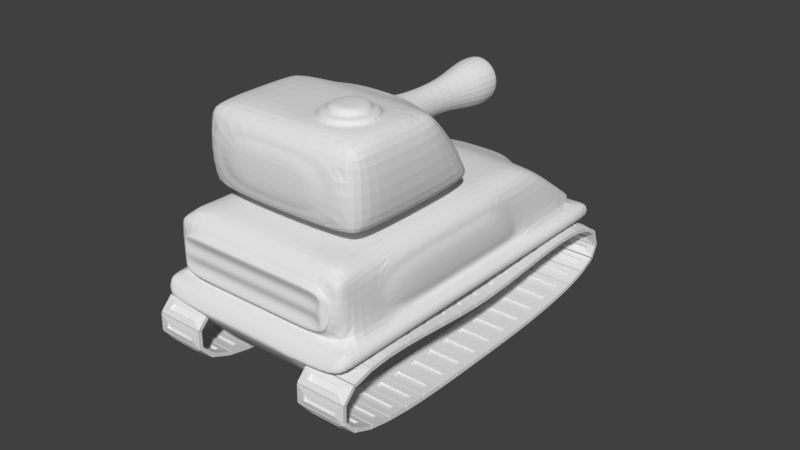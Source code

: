 # Source: TankT.blend  (saved by Blender 2.79.0; exported with 4.5.12 LTS)
import bpy
from mathutils import Matrix  # noqa: F401  (used for matrix-valued properties, if any)

bpy.ops.wm.read_factory_settings(use_empty=True)
scene = bpy.context.scene
scene.name = 'Scene'

# ---- collections
col_collection_1 = bpy.data.collections.new('Collection 1'); scene.collection.children.link(col_collection_1)

# ---- node groups
ng_auto_smooth = bpy.data.node_groups.new('Auto Smooth', 'GeometryNodeTree')
_s = ng_auto_smooth.interface.new_socket(name='Geometry', in_out='OUTPUT', socket_type='NodeSocketGeometry')
_s = ng_auto_smooth.interface.new_socket(name='Geometry', in_out='INPUT', socket_type='NodeSocketGeometry')
_s = ng_auto_smooth.interface.new_socket(name='Angle', in_out='INPUT', socket_type='NodeSocketFloat')
_s.subtype = 'ANGLE'
_s.min_value = 0.0
_s.max_value = 3.142
ng_auto_smooth.is_modifier = True
_N = ng_auto_smooth.nodes; _L = ng_auto_smooth.links
n0 = _N.new('NodeGroupOutput'); n0.name = 'Group Output'; n0.location = (480, -100)
n1 = _N.new('NodeGroupInput'); n1.name = 'Group Input'; n1.location = (-420, -300)
n2 = _N.new('NodeGroupInput'); n2.name = 'Group Input.001'; n2.location = (-60, -100)
n3 = _N.new('GeometryNodeSetShadeSmooth'); n3.name = 'Set Shade Smooth'; n3.location = (120, -100)
n3.domain = 'EDGE'
n4 = _N.new('GeometryNodeSetShadeSmooth'); n4.name = 'Set Shade Smooth.001'; n4.location = (300, -100)
n5 = _N.new('GeometryNodeInputMeshEdgeAngle'); n5.name = 'Edge Angle'; n5.location = (-420, -220)
n6 = _N.new('GeometryNodeInputEdgeSmooth'); n6.name = 'Is Edge Smooth'; n6.location = (-60, -160)
n7 = _N.new('GeometryNodeInputShadeSmooth'); n7.name = 'Is Face Smooth'; n7.location = (-240, -340)
n8 = _N.new('FunctionNodeBooleanMath'); n8.name = 'Boolean Math'; n8.location = (-60, -220)
n9 = _N.new('FunctionNodeCompare'); n9.name = 'Compare'; n9.location = (-240, -180)
n9.operation = 'LESS_EQUAL'
_L.new(n5.outputs[0], n9.inputs[0])
_L.new(n4.outputs[0], n0.inputs[0])
_L.new(n1.outputs[1], n9.inputs[1])
_L.new(n9.outputs[0], n8.inputs[0])
_L.new(n7.outputs[0], n8.inputs[1])
_L.new(n2.outputs[0], n3.inputs[0])
_L.new(n6.outputs[0], n3.inputs[1])
_L.new(n3.outputs[0], n4.inputs[0])
_L.new(n8.outputs[0], n3.inputs[2])
n0.is_active_output = True

# ---- world
world_world = bpy.data.worlds.new('World'); scene.world = world_world
world_world.color = (0.05088, 0.05088, 0.05088)
world_world.use_sun_shadow = False
world_world.sun_shadow_jitter_overblur = 0.0
world_world.cycles.sampling_method = 'MANUAL'

# ---- meshes
me_cube = bpy.data.meshes.new('Cube')
me_cube.from_pydata([(0.7258, -3.072, -2.002), (0.7258, -3.072, -1.945), (0.7258, -2.958, -2.002), (0.7258, -2.958, -1.945), (1.192, -3.072, -2.002), (1.192, -3.072, -1.945), (1.192, -2.958, -2.002), (1.192, -2.958, -1.945), (0.6083, -2.858, -2.002), (0.6083, -3.172, -2.002), (0.6083, -3.172, -1.945), (0.6083, -2.858, -1.945), (1.309, -2.858, -2.002), (1.309, -2.858, -1.945), (1.309, -3.172, -2.002), (1.309, -3.172, -1.945), (0.7258, -3.072, -1.973), (0.7258, -2.958, -1.973), (1.192, -2.958, -1.973), (1.192, -3.072, -1.973), (0.7258, -2.958, -1.976), (0.7258, -3.072, -1.976), (1.192, -2.958, -1.976), (1.192, -3.072, -1.976)], [], [(9, 10, 11, 8), (8, 11, 13, 12), (12, 13, 15, 14), (14, 15, 10, 9), (4, 0, 21, 23), (3, 1, 16, 17), (2, 0, 9, 8), (1, 3, 11, 10), (6, 2, 8, 12), (3, 7, 13, 11), (4, 6, 12, 14), (7, 5, 15, 13), (0, 4, 14, 9), (5, 1, 10, 15), (18, 17, 16, 19), (1, 5, 19, 16), (5, 7, 18, 19), (7, 3, 17, 18), (20, 22, 23, 21), (6, 4, 23, 22), (2, 6, 22, 20), (0, 2, 20, 21)])
me_cube.use_remesh_preserve_volume = False
me_cube.use_remesh_preserve_attributes = False
me_cube.use_mirror_vertex_groups = False
me_cube.update()
me_cube_000 = bpy.data.meshes.new('Cube.000')
me_cube_000.from_pydata([(1.348, 0.9011, -1.076), (1.348, 0.3662, -1.076), (1.348, -0.7894, -1.076), (1.348, -1.918, -1.076), (0.6557, -2.627, -1.055), (0.3534, -1.383, -0.2409), (0.6779, 0.365, -0.2409), (0.3534, -0.6458, -0.2409), (0.5194, -1.02, -0.2409), (0.6779, -2.066, -0.2409), (0.6779, -0.1221, -0.2409), (0.6779, -1.02, -0.2409), (0.5194, -1.02, -0.1497), (0.3534, -1.383, -0.1497), (0.3534, -0.6458, -0.1497), (1.348, -1.938, -0.5039), (1.15, -2.066, -0.2409), (1.15, -2.429, -0.2409), (1.15, 0.365, -0.2409), (1.348, 0.4343, -0.5039), (1.15, -0.1221, -0.2409), (1.348, -0.04129, -0.5039), (1.15, -1.02, -0.2409), (1.348, -0.9728, -0.5039), (0.6779, -2.627, -0.4493), (0.6779, -2.429, -0.2409), (0.6779, 1.04, -0.2409), (1.25, -1.107, 0.04779), (1.048, -1.03, -0.1497), (1.25, -2.039, 0.04779), (0.8804, -2.237, 0.1284), (1.048, -2.044, -0.1497), (1.25, -1.417, 0.8896), (1.25, -2.039, 0.8896), (0.8804, -2.237, 0.8091), (0.3079, 0.005376, 0.3364), (1.25, -0.1288, 0.04779), (1.048, 0.05483, -0.1497), (1.25, -0.7403, 0.8896), (0.3079, -0.2711, 0.6913), (1.348, -2.52, -1.176), (1.195, -2.627, -1.055), (1.348, 2.173, -1.176), (1.241, 2.311, -1.101), (1.195, -2.627, -0.4493), (1.348, -2.52, -0.4032), (1.282, -2.562, -0.3495), (1.15, 0.8646, -0.2409), (1.037, 1.04, -0.2409), (1.348, 1.213, -0.4032), (0.6557, 2.311, -1.101), (1.023, 0.1589, 0.04779), (1.023, -0.5714, 0.9846), (0.2422, 1.412, 0.3654), (0.2422, 1.412, 0.6622), (0.5234, 1.648, -0.4687), (1.233, 2.19, -0.9581), (1.232, 1.392, -0.3999), (0.4963, 1.924, -0.5551), (0.3281, 1.412, 0.3158), (0.3281, 1.412, 0.7119), (0.11, 0.4919, 0.4538), (0.11, 0.4919, 0.5739), (0.1966, 0.1867, 0.6399), (0.1966, 0.1867, 0.3877), (0.1966, 0.9168, 0.6399), (0.1966, 0.9168, 0.3877), (0.3281, 1.749, 0.3158), (0.3281, 1.749, 0.7119), (0.2422, 1.749, 0.3654), (0.2422, 1.749, 0.6622), (0.7441, -1.876, 1.08), (0.7484, -1.115, 1.08), (0.9661, -1.497, 1.08), (0.6557, 2.173, -1.176), (0.6557, -2.52, -1.176), (0.6557, 2.535, -1.436), (1.375, 2.535, -1.436), (1.542, 2.391, -1.364), (1.542, -2.016, -1.364), (1.542, -2.701, -1.364), (1.375, -2.83, -1.429), (1.542, 1.114, -1.364), (1.542, 0.4143, -1.364), (1.542, -0.7892, -1.364), (0.6557, -2.83, -1.429), (0.6557, 2.535, -1.381), (1.375, 2.535, -1.381), (0.6557, 2.39, -1.176), (1.542, 2.39, -1.176), (1.542, -2.016, -1.176), (1.542, -2.701, -1.176), (1.375, -2.831, -1.373), (1.542, 1.113, -1.176), (1.542, 0.3662, -1.176), (1.542, -0.7894, -1.176), (0.6557, -2.831, -1.373), (0.6557, -2.701, -1.176), (1.348, 2.39, -1.176), (1.348, -2.701, -1.176), (0.6557, 2.191, -2.028), (0.6557, 1.66, -2.028), (0.6557, -2.347, -2.022), (0.6557, -1.984, -2.029), (0.6557, 1.034, -2.028), (0.6557, 0.5384, -2.037), (0.6557, -0.6134, -2.037), (0.6557, -1.553, -2.037), (0.8165, 2.191, -2.028), (0.8165, 1.66, -2.028), (0.8165, -2.347, -2.022), (0.8165, -1.984, -2.029), (0.8165, 1.034, -2.028), (0.8165, 0.5384, -2.037), (0.8165, -0.6134, -2.037), (0.8165, -1.553, -2.037), (0.8165, 2.535, -1.436), (0.8165, 2.227, -1.362), (0.8165, -2.83, -1.43), (0.8165, -2.428, -1.364), (0.8165, 1.394, -1.362), (0.8165, 0.5518, -1.37), (0.8165, -0.6734, -1.37), (0.8165, -1.777, -1.37), (1.354, -1.965, -1.358), (1.354, -2.622, -1.356), (1.354, 0.4906, -1.36), (1.354, -0.7775, -1.359), (1.354, 1.187, -1.361), (1.354, 2.35, -1.361), (0.8165, 1.415, -1.794), (0.8165, 1.501, -1.794), (0.8165, 1.501, -1.708), (0.8165, 1.415, -1.708), (0.8165, 0.7457, -1.869), (0.8165, 0.832, -1.869), (0.8165, 0.832, -1.782), (0.8165, 0.7457, -1.782), (0.8165, -0.1959, -1.916), (0.8165, -0.1143, -1.916), (0.8165, -0.1143, -1.835), (0.8165, -0.1959, -1.835), (0.8165, -1.145, -1.867), (0.8165, -1.064, -1.867), (0.8165, -1.064, -1.786), (0.8165, -1.145, -1.786), (0.8165, -1.762, -1.79), (0.8165, -1.762, -1.713), (0.8165, -1.839, -1.713), (0.8165, -1.839, -1.79), (0.8165, 1.458, -1.812), (0.8165, 1.397, -1.751), (0.8165, 1.519, -1.751), (0.8165, 1.458, -1.69), (0.8165, 0.7889, -1.886), (0.8165, 0.7279, -1.825), (0.8165, 0.8499, -1.825), (0.8165, 0.7889, -1.764), (0.8165, -0.1551, -1.933), (0.8165, -0.2128, -1.875), (0.8165, -0.09744, -1.875), (0.8165, -0.1551, -1.818), (0.8165, -1.104, -1.883), (0.8165, -1.161, -1.826), (0.8165, -1.047, -1.826), (0.8165, -1.104, -1.769), (0.8165, -1.746, -1.752), (0.8165, -1.8, -1.806), (0.8165, -1.8, -1.697), (0.8165, -1.855, -1.752), (1.033, 1.458, -1.812), (1.033, 1.415, -1.794), (1.033, 1.397, -1.751), (1.033, 1.415, -1.708), (1.033, 1.519, -1.751), (1.033, 1.501, -1.708), (1.033, 1.458, -1.69), (1.033, 0.7889, -1.886), (1.033, 0.7457, -1.869), (1.033, 0.7279, -1.825), (1.033, 0.7457, -1.782), (1.033, 0.8499, -1.825), (1.033, 0.832, -1.782), (1.033, 0.7889, -1.764), (0.986, -0.1551, -1.933), (0.986, -0.1959, -1.916), (0.986, -0.2128, -1.875), (0.986, -0.1959, -1.835), (0.986, -0.09744, -1.875), (0.986, -0.1143, -1.835), (0.986, -0.1551, -1.818), (0.9739, -1.104, -1.883), (0.9739, -1.145, -1.867), (0.9739, -1.161, -1.826), (0.9739, -1.145, -1.786), (0.9739, -1.047, -1.826), (0.9739, -1.064, -1.786), (0.9739, -1.104, -1.769), (0.9943, -1.746, -1.752), (0.9943, -1.762, -1.713), (0.9943, -1.8, -1.806), (0.9943, -1.762, -1.79), (0.9943, -1.8, -1.697), (0.9943, -1.855, -1.752), (0.9943, -1.839, -1.713), (1.033, 1.501, -1.794), (1.033, 0.832, -1.869), (0.986, -0.1143, -1.916), (0.9739, -1.064, -1.867), (0.9943, -1.839, -1.79), (0.9943, -1.8, -1.752), (0.9739, -1.104, -1.826), (0.986, -0.1551, -1.875), (1.033, 0.7889, -1.825), (1.033, 1.458, -1.751), (-1.348, 0.9011, -1.076), (-1.348, 0.3662, -1.076), (-1.348, -0.7894, -1.076), (-1.348, -1.918, -1.076), (-0.6557, -2.627, -1.055), (-0.3534, -1.383, -0.2409), (-0.6779, 0.365, -0.2409), (-0.3534, -0.6458, -0.2409), (-0.5194, -1.02, -0.2409), (-0.6779, -2.066, -0.2409), (-0.6779, -0.1221, -0.2409), (-0.6779, -1.02, -0.2409), (-0.5194, -1.02, -0.1497), (-0.3534, -1.383, -0.1497), (-0.3534, -0.6458, -0.1497), (-1.348, -1.938, -0.5039), (-1.15, -2.066, -0.2409), (-1.15, -2.429, -0.2409), (-1.15, 0.365, -0.2409), (-1.348, 0.4343, -0.5039), (-1.15, -0.1221, -0.2409), (-1.348, -0.04129, -0.5039), (-1.15, -1.02, -0.2409), (-1.348, -0.9728, -0.5039), (-0.6779, -2.627, -0.4493), (-0.6779, -2.429, -0.2409), (-0.6779, 1.04, -0.2409), (-1.25, -1.107, 0.04779), (-1.048, -1.03, -0.1497), (-1.25, -2.039, 0.04779), (-0.8804, -2.237, 0.1284), (-1.048, -2.044, -0.1497), (-1.25, -1.417, 0.8896), (-1.25, -2.039, 0.8896), (-0.8804, -2.237, 0.8091), (-0.3079, 0.005376, 0.3364), (-1.25, -0.1288, 0.04779), (-1.048, 0.05483, -0.1497), (-1.25, -0.7403, 0.8896), (-0.3079, -0.2711, 0.6913), (-1.348, -2.52, -1.176), (-1.195, -2.627, -1.055), (-1.348, 2.173, -1.176), (-1.241, 2.311, -1.101), (-1.195, -2.627, -0.4493), (-1.348, -2.52, -0.4032), (-1.282, -2.562, -0.3495), (-1.15, 0.8646, -0.2409), (-1.037, 1.04, -0.2409), (-1.348, 1.213, -0.4032), (-0.6557, 2.311, -1.101), (-1.023, 0.1589, 0.04779), (-1.023, -0.5714, 0.9846), (-0.2422, 1.412, 0.3654), (-0.2422, 1.412, 0.6622), (-0.5234, 1.648, -0.4687), (-1.233, 2.19, -0.9581), (-1.232, 1.392, -0.3999), (-0.4963, 1.924, -0.5551), (-0.3281, 1.412, 0.3158), (-0.3281, 1.412, 0.7119), (-0.11, 0.4919, 0.4538), (-0.11, 0.4919, 0.5739), (-0.1966, 0.1867, 0.6399), (-0.1966, 0.1867, 0.3877), (-0.1966, 0.9168, 0.6399), (-0.1966, 0.9168, 0.3877), (-0.3281, 1.749, 0.3158), (-0.3281, 1.749, 0.7119), (-0.2422, 1.749, 0.3654), (-0.2422, 1.749, 0.6622), (0.0, 2.311, -1.101), (0.0, -2.627, -1.055), (0.0, 0.7489, -0.2409), (0.0, -1.522, -0.2409), (0.0, -0.4798, -0.2409), (0.0, -2.066, -0.2409), (0.0, 0.2261, -0.2409), (0.0, -0.4798, -0.1497), (0.0, -1.522, -0.1497), (0.0, 1.648, -0.4687), (0.0, 1.04, -0.2409), (0.0, -2.429, -0.2409), (0.0, -2.627, -0.4493), (0.0, -2.237, 0.1284), (0.0, -2.044, -0.1497), (0.0, -2.237, 0.8091), (0.0, 0.05483, -0.1497), (0.0, 0.1436, 0.159), (0.0, -0.4094, 0.8687), (0.0, 1.924, -0.5551), (0.0, 0.1526, 0.04202), (0.0, -0.5753, 0.9821), (0.0, 1.412, 0.1177), (0.0, 1.412, 0.9099), (0.0, 1.412, 0.2169), (0.0, 1.412, 0.8108), (0.0, 0.4919, 0.3936), (0.0, 0.4919, 0.634), (0.0, 0.1867, 0.766), (0.0, 0.1867, 0.2616), (0.0, 0.9168, 0.2616), (0.0, 0.9168, 0.766), (0.0, 1.749, 0.1177), (0.0, 1.749, 0.9099), (0.0, 1.749, 0.2169), (0.0, 1.749, 0.8108), (-1.053, -2.039, 1.087), (0.3044, -1.874, 1.08), (0.3088, -1.112, 1.08), (-1.053, -0.8371, 1.087), (-1.053, -1.488, 1.087), (0.0, -1.488, 1.087), (-0.6557, 2.173, -1.176), (0.0, 2.173, -1.176), (-0.6557, -2.52, -1.176), (0.0, -2.52, -1.176), (-0.6557, 2.535, -1.436), (-1.354, 2.535, -1.436), (-1.522, 2.391, -1.364), (-1.522, -2.016, -1.364), (-1.522, -2.701, -1.364), (-1.354, -2.83, -1.429), (-1.522, 1.114, -1.364), (-1.522, 0.4143, -1.364), (-1.522, -0.7892, -1.364), (-0.6557, -2.83, -1.429), (-0.6557, 2.535, -1.381), (-1.354, 2.535, -1.381), (-0.6557, 2.39, -1.176), (-1.522, 2.39, -1.176), (-1.522, -2.016, -1.176), (-1.522, -2.701, -1.176), (-1.354, -2.831, -1.373), (-1.522, 1.113, -1.176), (-1.522, 0.3662, -1.176), (-1.522, -0.7894, -1.176), (-0.6557, -2.831, -1.373), (-0.6557, -2.701, -1.176), (-1.348, 2.39, -1.176), (-1.348, -2.701, -1.176), (-0.6557, 2.191, -2.028), (-0.6557, 1.66, -2.028), (-0.6557, -2.347, -2.022), (-0.6557, -1.984, -2.029), (-0.6557, 1.034, -2.028), (-0.6557, 0.5384, -2.037), (-0.6557, -0.6134, -2.037), (-0.6557, -1.553, -2.037), (-0.8165, 2.191, -2.028), (-0.8165, 1.66, -2.028), (-0.8165, -2.347, -2.022), (-0.8165, -1.984, -2.029), (-0.8165, 1.034, -2.028), (-0.8165, 0.5384, -2.037), (-0.8165, -0.6134, -2.037), (-0.8165, -1.553, -2.037), (-0.8165, 2.535, -1.436), (-0.8165, 2.227, -1.362), (-0.8165, -2.83, -1.43), (-0.8165, -2.428, -1.364), (-0.8165, 1.394, -1.362), (-0.8165, 0.5518, -1.37), (-0.8165, -0.6734, -1.37), (-0.8165, -1.777, -1.37), (-1.354, -1.965, -1.358), (-1.354, -2.622, -1.356), (-1.354, 0.4906, -1.36), (-1.354, -0.7775, -1.359), (-1.354, 1.187, -1.361), (-1.354, 2.35, -1.361), (-0.8165, 1.415, -1.794), (-0.8165, 1.501, -1.794), (-0.8165, 1.501, -1.708), (-0.8165, 1.415, -1.708), (-0.8165, 0.7457, -1.869), (-0.8165, 0.832, -1.869), (-0.8165, 0.832, -1.782), (-0.8165, 0.7457, -1.782), (-0.8165, -0.1959, -1.916), (-0.8165, -0.1143, -1.916), (-0.8165, -0.1143, -1.835), (-0.8165, -0.1959, -1.835), (-0.8165, -1.145, -1.867), (-0.8165, -1.064, -1.867), (-0.8165, -1.064, -1.786), (-0.8165, -1.145, -1.786), (-0.8165, -1.762, -1.79), (-0.8165, -1.762, -1.713), (-0.8165, -1.839, -1.713), (-0.8165, -1.839, -1.79), (-0.8165, 1.458, -1.812), (-0.8165, 1.397, -1.751), (-0.8165, 1.519, -1.751), (-0.8165, 1.458, -1.69), (-0.8165, 0.7889, -1.886), (-0.8165, 0.7279, -1.825), (-0.8165, 0.8499, -1.825), (-0.8165, 0.7889, -1.764), (-0.8165, -0.1551, -1.933), (-0.8165, -0.2128, -1.875), (-0.8165, -0.09744, -1.875), (-0.8165, -0.1551, -1.818), (-0.8165, -1.104, -1.883), (-0.8165, -1.161, -1.826), (-0.8165, -1.047, -1.826), (-0.8165, -1.104, -1.769), (-0.8165, -1.746, -1.752), (-0.8165, -1.8, -1.806), (-0.8165, -1.8, -1.697), (-0.8165, -1.855, -1.752), (-1.033, 1.458, -1.812), (-1.033, 1.415, -1.794), (-1.033, 1.397, -1.751), (-1.033, 1.415, -1.708), (-1.033, 1.519, -1.751), (-1.033, 1.501, -1.708), (-1.033, 1.458, -1.69), (-1.033, 0.7889, -1.886), (-1.033, 0.7457, -1.869), (-1.033, 0.7279, -1.825), (-1.033, 0.7457, -1.782), (-1.033, 0.8499, -1.825), (-1.033, 0.832, -1.782), (-1.033, 0.7889, -1.764), (-0.986, -0.1551, -1.933), (-0.986, -0.1959, -1.916), (-0.986, -0.2128, -1.875), (-0.986, -0.1959, -1.835), (-0.986, -0.09744, -1.875), (-0.986, -0.1143, -1.835), (-0.986, -0.1551, -1.818), (-0.9739, -1.104, -1.883), (-0.9739, -1.145, -1.867), (-0.9739, -1.161, -1.826), (-0.9739, -1.145, -1.786), (-0.9739, -1.047, -1.826), (-0.9739, -1.064, -1.786), (-0.9739, -1.104, -1.769), (-0.9943, -1.746, -1.752), (-0.9943, -1.762, -1.713), (-0.9943, -1.8, -1.806), (-0.9943, -1.762, -1.79), (-0.9943, -1.8, -1.697), (-0.9943, -1.855, -1.752), (-0.9943, -1.839, -1.713), (-1.033, 1.501, -1.794), (-1.033, 0.832, -1.869), (-0.986, -0.1143, -1.916), (-0.9739, -1.064, -1.867), (-0.9943, -1.839, -1.79), (-0.9943, -1.8, -1.752), (-0.9739, -1.104, -1.826), (-0.986, -0.1551, -1.875), (-1.033, 0.7889, -1.825), (-1.033, 1.458, -1.751), (1.053, -2.039, 1.087), (0.0, -2.039, 1.087), (0.0, -0.8371, 1.087), (1.053, -0.8371, 1.087), (1.053, -1.488, 1.087), (0.08674, -1.492, 1.08), (0.9661, -1.497, 1.158), (0.2223, -1.493, 1.158), (0.6769, -1.759, 1.158), (0.3729, -1.757, 1.158), (0.3759, -1.23, 1.158), (0.68, -1.232, 1.158), (0.7441, -1.876, 1.158), (0.3044, -1.874, 1.158), (0.3088, -1.112, 1.158), (0.7484, -1.115, 1.158), (0.8305, -1.496, 1.158), (0.08674, -1.492, 1.158), (0.8305, -1.496, 1.254), (0.2223, -1.493, 1.254), (0.6769, -1.759, 1.254), (0.3729, -1.757, 1.254), (0.3759, -1.23, 1.254), (0.68, -1.232, 1.254), (1.053, -2.237, 0.8896), (1.053, -2.237, 0.04779), (0.0, -2.237, 0.04779), (0.0, -2.237, 0.8896), (-1.053, -2.237, 0.8896), (-1.053, -2.237, 0.04779), (0.0, -2.314, 0.2445), (0.0, -2.314, 0.6929), (0.6404, -2.314, 0.6929), (0.6404, -2.314, 0.2445), (-0.6404, -2.314, 0.6929), (-0.6404, -2.314, 0.2445), (1.348, 1.113, -1.176), (1.348, 0.3662, -1.176), (1.348, -0.7894, -1.176), (1.348, -2.016, -1.176), (1.348, -0.04129, -0.4032), (1.348, 0.482, -0.4032), (1.348, -0.9728, -0.4032), (1.348, -2.042, -0.4032), (-1.348, 1.113, -1.176), (-1.348, 0.3662, -1.176), (-1.348, -0.7894, -1.176), (-1.348, -2.016, -1.176), (-1.348, -0.04129, -0.4032), (-1.348, 0.482, -0.4032), (-1.348, -0.9728, -0.4032), (-1.348, -2.042, -0.4032), (1.415, -0.7254, -0.965), (1.415, -0.869, -0.6146), (1.415, -0.1397, -0.6146), (1.415, 0.1793, -0.965), (-1.415, -0.7199, -0.9609), (-1.415, -0.8601, -0.6188), (-1.415, -0.1482, -0.6188), (-1.415, 0.1632, -0.9609), (1.415, 0.5981, -0.965), (1.415, -1.609, -0.965), (1.415, 0.2326, -0.6146), (1.415, -1.624, -0.6146), (-1.415, 0.5721, -0.9609), (-1.415, -1.583, -0.9609), (-1.415, 0.2153, -0.6188), (-1.415, -1.597, -0.6188), (0.9414, 1.408, -0.3837), (0.0, 1.408, -0.3837), (0.6238, 1.856, -0.8791), (0.0, 1.856, -0.8791), (-0.9414, 1.408, -0.3837), (-0.6238, 1.856, -0.8791), (3.378e-10, 0.1636, 0.09519), (0.6428, 0.1183, 0.1944), (0.6426, -0.2369, 0.9012), (3.378e-10, -0.4158, 0.9974), (-0.6428, 0.1183, 0.1944), (-0.6426, -0.2369, 0.9012), (0.0, 2.535, -1.381), (0.0, 2.39, -1.176), (0.0, 2.535, -1.436), (0.0, -2.701, -1.176), (0.0, -2.831, -1.373), (0.0, -2.83, -1.429), (0.0, -2.347, -2.022), (0.0, -1.984, -2.029), (0.0, -1.553, -2.037), (0.0, -0.6134, -2.037), (0.0, 0.5384, -2.037), (0.0, 1.034, -2.037), (0.0, 1.66, -2.028), (0.0, 2.191, -2.028), (0.6557, -2.627, -1.101), (0.0, -2.627, -1.101), (0.0, -2.627, -0.4032), (0.6779, -2.627, -0.4032), (1.241, -2.627, -0.4032), (1.241, -2.627, -1.101), (-0.6557, -2.627, -1.101), (-0.6779, -2.627, -0.4032), (-1.241, -2.627, -0.4032), (-1.241, -2.627, -1.101), (0.6342, -2.71, -0.4688), (0.6134, -2.71, -1.036), (0.0, -2.71, -0.5203), (0.0, -2.71, -1.036), (-0.6342, -2.71, -0.5203), (-0.6134, -2.71, -1.036), (1.066, -2.71, -0.5203), (1.066, -2.71, -0.9842), (-1.066, -2.71, -0.5203), (-1.066, -2.71, -0.9842), (0.6134, -2.71, -0.9842), (0.0, -2.71, -0.9842), (0.0, -2.71, -0.4688), (0.6342, -2.71, -0.5203), (1.117, -2.71, -0.4688), (1.117, -2.71, -1.036), (-0.6134, -2.71, -0.9842), (-0.6342, -2.71, -0.4688), (-1.117, -2.71, -0.4688), (-1.117, -2.71, -1.036), (0.6238, -2.71, -0.7523), (0.0, -2.71, -0.7523), (-0.6238, -2.71, -0.7523), (1.066, -2.71, -0.7523), (-1.066, -2.71, -0.7523), (0.6186, -2.644, -0.8682), (0.0, -2.644, -0.8682), (-0.6186, -2.644, -0.8682), (1.066, -2.644, -0.8682), (-1.066, -2.644, -0.8682), (0.629, -2.644, -0.6363), (0.0, -2.644, -0.6363), (-0.629, -2.644, -0.6363), (1.066, -2.644, -0.6363), (-1.066, -2.644, -0.6363), (1.195, -2.627, -0.7523), (1.117, -2.71, -0.7523), (1.195, -2.627, -0.9038), (1.117, -2.71, -0.8682), (1.195, -2.627, -0.6008), (1.117, -2.71, -0.6363), (-1.195, -2.627, -0.7523), (-1.117, -2.71, -0.7523), (-1.195, -2.627, -0.9038), (-1.117, -2.71, -0.8682), (-1.195, -2.627, -0.6008), (-1.117, -2.71, -0.6363)], [], [(20, 10, 11, 22), (10, 20, 18, 6), (3, 2, 523, 532), (216, 217, 527, 530), (2, 1, 526, 523), (22, 11, 9, 16), (292, 10, 6, 288), (297, 25, 9, 291), (288, 6, 26, 296), (507, 42, 49, 512), (25, 568, 569, 46), (25, 17, 16, 9), (618, 256, 594, 619), (8, 7, 14, 12), (7, 290, 293, 14), (5, 289, 291, 9), (290, 7, 10, 292), (7, 8, 11, 10), (8, 5, 9, 11), (29, 27, 32, 33), (289, 5, 13, 294), (5, 8, 12, 13), (27, 36, 38, 32), (294, 13, 31, 300), (12, 14, 37, 28), (13, 12, 28, 31), (34, 301, 502, 503), (14, 293, 302, 37), (29, 496, 31), (33, 471, 495), (51, 36, 37), (474, 38, 52), (47, 18, 512, 49), (26, 48, 57, 539), (25, 297, 567, 568), (6, 18, 47), (18, 20, 511, 512), (20, 22, 513, 511), (22, 16, 514, 513), (296, 26, 539, 540), (16, 17, 46), (29, 33, 495, 496), (496, 497, 300, 31), (37, 302, 306, 51), (28, 37, 36, 27), (31, 28, 27, 29), (471, 472, 498, 495), (52, 307, 473, 474), (32, 38, 474, 475), (33, 32, 475, 471), (38, 36, 51, 52), (287, 4, 576, 578), (56, 42, 43), (569, 45, 46), (47, 49, 57, 48), (569, 570, 40, 45), (56, 57, 49, 42), (40, 510, 514, 45), (541, 56, 43, 50), (66, 316, 308, 59), (317, 65, 60, 309), (542, 541, 50, 286), (545, 546, 51, 306), (547, 548, 307, 52), (546, 547, 52, 51), (311, 54, 62, 313), (65, 66, 59, 60), (56, 541, 539, 57), (295, 55, 58, 305), (59, 308, 318, 67), (54, 311, 321, 70), (60, 59, 67, 68), (312, 313, 62, 61), (54, 53, 61, 62), (53, 310, 312, 61), (514, 16, 46, 45), (17, 25, 46), (6, 47, 48), (26, 6, 48), (39, 35, 64, 63), (304, 39, 63, 314), (35, 303, 315, 64), (63, 64, 66, 65), (314, 63, 65, 317), (64, 315, 316, 66), (320, 69, 67, 318), (70, 321, 319, 68), (69, 70, 68, 67), (53, 54, 70, 69), (309, 60, 68, 319), (310, 53, 69, 320), (71, 73, 477, 483), (324, 476, 488, 485), (566, 331, 75, 565), (40, 570, 565, 75), (42, 74, 50, 43), (50, 74, 329, 286), (78, 77, 87, 89), (80, 79, 90, 91), (118, 81, 92, 96), (79, 84, 95, 90), (116, 76, 86), (92, 91, 99), (87, 86, 88, 98), (81, 80, 91, 92), (82, 78, 89, 93), (83, 82, 93, 94), (84, 83, 94, 95), (42, 507, 93, 89), (91, 40, 99), (90, 95, 509, 510), (95, 94, 508, 509), (94, 93, 507, 508), (88, 74, 42, 98), (75, 97, 99, 40), (90, 510, 40, 91), (98, 42, 89), (96, 92, 99, 97), (89, 87, 98), (106, 105, 113, 114), (105, 104, 112, 113), (102, 103, 111, 110), (103, 107, 115, 111), (107, 106, 114, 115), (104, 101, 109, 112), (101, 100, 108, 109), (110, 111, 119, 118), (109, 108, 116, 117), (76, 116, 108, 100), (77, 116, 86, 87), (102, 110, 118, 85), (85, 118, 96), (117, 116, 77, 129), (78, 129, 77), (82, 128, 129, 78), (120, 117, 129, 128), (83, 126, 128, 82), (121, 120, 128, 126), (122, 121, 126, 127), (84, 127, 126, 83), (80, 81, 125), (123, 122, 127, 124), (119, 123, 124, 125), (84, 79, 124, 127), (79, 80, 125, 124), (118, 119, 125, 81), (136, 157, 183, 182), (167, 146, 201, 200), (135, 156, 181, 206), (161, 141, 187, 190), (169, 149, 209, 203), (112, 109, 131, 150, 130), (109, 117, 132, 152, 131), (117, 120, 133, 153, 132), (120, 112, 130, 151, 133), (113, 112, 135, 154, 134), (112, 120, 136, 156, 135), (120, 121, 137, 157, 136), (121, 113, 134, 155, 137), (114, 113, 139, 158, 138), (113, 121, 140, 160, 139), (121, 122, 141, 161, 140), (122, 114, 138, 159, 141), (115, 114, 143, 162, 142), (114, 122, 144, 164, 143), (122, 123, 145, 165, 144), (123, 115, 142, 163, 145), (115, 123, 147, 166, 146), (123, 119, 148, 168, 147), (119, 111, 149, 169, 148), (111, 115, 146, 167, 149), (166, 147, 199, 198), (155, 134, 178, 179), (160, 140, 189, 188), (168, 148, 204, 202), (154, 135, 206, 177), (141, 159, 186, 187), (149, 167, 200, 209), (153, 133, 173, 176), (132, 153, 176, 175), (138, 158, 184, 185), (146, 166, 198, 201), (152, 132, 175, 174), (131, 152, 174, 205), (144, 165, 197, 196), (133, 151, 172, 173), (214, 174, 175, 176), (213, 181, 182, 183), (212, 188, 189, 190), (211, 195, 196, 197), (210, 202, 204, 203), (200, 210, 203, 209), (201, 198, 210, 200), (198, 199, 202, 210), (193, 211, 197, 194), (192, 191, 211, 193), (191, 208, 195, 211), (186, 212, 190, 187), (185, 184, 212, 186), (184, 207, 188, 212), (179, 213, 183, 180), (178, 177, 213, 179), (177, 206, 181, 213), (172, 214, 176, 173), (171, 170, 214, 172), (170, 205, 174, 214), (147, 168, 202, 199), (158, 139, 207, 184), (134, 154, 177, 178), (148, 169, 203, 204), (159, 138, 185, 186), (137, 155, 179, 180), (139, 160, 188, 207), (156, 136, 182, 181), (142, 162, 191, 192), (140, 161, 190, 189), (157, 137, 180, 183), (145, 163, 193, 194), (162, 143, 208, 191), (164, 144, 196, 195), (163, 142, 192, 193), (150, 131, 205, 170), (130, 150, 170, 171), (165, 145, 194, 197), (143, 164, 195, 208), (151, 130, 171, 172), (235, 237, 226, 225), (225, 221, 233, 235), (215, 216, 530, 535), (234, 215, 535, 537), (1, 0, 531, 526), (237, 231, 224, 226), (292, 288, 221, 225), (297, 291, 224, 240), (288, 296, 241, 221), (515, 520, 264, 257), (240, 261, 573, 572), (240, 224, 231, 232), (4, 41, 590, 576), (223, 227, 229, 222), (222, 229, 293, 290), (220, 224, 291, 289), (290, 292, 225, 222), (222, 225, 226, 223), (223, 226, 224, 220), (244, 248, 247, 242), (289, 294, 228, 220), (220, 228, 227, 223), (242, 247, 253, 251), (294, 300, 246, 228), (227, 243, 252, 229), (228, 246, 243, 227), (245, 299, 501, 506), (229, 252, 302, 293), (244, 246, 500), (248, 499, 322), (266, 252, 251), (325, 267, 253), (262, 264, 520, 233), (241, 543, 272, 263), (240, 572, 567, 297), (221, 262, 233), (233, 520, 519, 235), (235, 519, 521, 237), (237, 521, 522, 231), (296, 540, 543, 241), (231, 261, 232), (244, 500, 499, 248), (500, 246, 300, 497), (252, 266, 306, 302), (243, 242, 251, 252), (246, 244, 242, 243), (322, 499, 498, 472), (267, 325, 473, 307), (247, 326, 325, 253), (248, 322, 326, 247), (253, 267, 266, 251), (298, 239, 592, 587), (271, 258, 257), (573, 261, 260), (262, 263, 272, 264), (573, 260, 255, 574), (271, 257, 264, 272), (255, 260, 522, 518), (544, 265, 258, 271), (281, 274, 308, 316), (317, 309, 275, 280), (542, 286, 265, 544), (545, 306, 266, 549), (550, 267, 307, 548), (549, 266, 267, 550), (311, 313, 277, 269), (280, 275, 274, 281), (271, 272, 543, 544), (295, 305, 273, 270), (274, 282, 318, 308), (269, 285, 321, 311), (275, 283, 282, 274), (312, 276, 277, 313), (269, 277, 276, 268), (268, 276, 312, 310), (522, 260, 261, 231), (232, 261, 240), (221, 263, 262), (241, 263, 221), (254, 278, 279, 250), (304, 314, 278, 254), (250, 279, 315, 303), (278, 280, 281, 279), (314, 317, 280, 278), (279, 281, 316, 315), (320, 318, 282, 284), (285, 283, 319, 321), (284, 282, 283, 285), (268, 284, 285, 269), (309, 319, 283, 275), (310, 320, 284, 268), (322, 472, 327, 326), (326, 327, 473, 325), (566, 571, 330, 331), (255, 330, 571, 574), (257, 258, 265, 328), (265, 286, 329, 328), (334, 345, 343, 333), (336, 347, 346, 335), (374, 352, 348, 337), (335, 346, 351, 340), (372, 342, 332), (348, 355, 347), (343, 354, 344, 342), (337, 348, 347, 336), (338, 349, 345, 334), (339, 350, 349, 338), (340, 351, 350, 339), (257, 345, 349, 515), (347, 355, 255), (346, 518, 517, 351), (351, 517, 516, 350), (350, 516, 515, 349), (344, 354, 257, 328), (330, 255, 355, 353), (346, 347, 255, 518), (354, 345, 257), (352, 353, 355, 348), (345, 354, 343), (362, 370, 369, 361), (361, 369, 368, 360), (358, 366, 367, 359), (359, 367, 371, 363), (363, 371, 370, 362), (360, 368, 365, 357), (357, 365, 364, 356), (366, 374, 375, 367), (365, 373, 372, 364), (332, 356, 364, 372), (333, 343, 342, 372), (358, 341, 374, 366), (341, 352, 374), (373, 385, 333, 372), (334, 333, 385), (338, 334, 385, 384), (376, 384, 385, 373), (339, 338, 384, 382), (377, 382, 384, 376), (378, 383, 382, 377), (340, 339, 382, 383), (336, 381, 337), (379, 380, 383, 378), (375, 381, 380, 379), (340, 383, 380, 335), (335, 380, 381, 336), (374, 337, 381, 375), (392, 438, 439, 413), (423, 456, 457, 402), (391, 462, 437, 412), (417, 446, 443, 397), (425, 459, 465, 405), (368, 386, 406, 387, 365), (365, 387, 408, 388, 373), (373, 388, 409, 389, 376), (376, 389, 407, 386, 368), (369, 390, 410, 391, 368), (368, 391, 412, 392, 376), (376, 392, 413, 393, 377), (377, 393, 411, 390, 369), (370, 394, 414, 395, 369), (369, 395, 416, 396, 377), (377, 396, 417, 397, 378), (378, 397, 415, 394, 370), (371, 398, 418, 399, 370), (370, 399, 420, 400, 378), (378, 400, 421, 401, 379), (379, 401, 419, 398, 371), (371, 402, 422, 403, 379), (379, 403, 424, 404, 375), (375, 404, 425, 405, 367), (367, 405, 423, 402, 371), (422, 454, 455, 403), (411, 435, 434, 390), (416, 444, 445, 396), (424, 458, 460, 404), (410, 433, 462, 391), (397, 443, 442, 415), (405, 465, 456, 423), (409, 432, 429, 389), (388, 431, 432, 409), (394, 441, 440, 414), (402, 457, 454, 422), (408, 430, 431, 388), (387, 461, 430, 408), (400, 452, 453, 421), (389, 429, 428, 407), (470, 432, 431, 430), (469, 439, 438, 437), (468, 446, 445, 444), (467, 453, 452, 451), (466, 459, 460, 458), (456, 465, 459, 466), (457, 456, 466, 454), (454, 466, 458, 455), (449, 450, 453, 467), (448, 449, 467, 447), (447, 467, 451, 464), (442, 443, 446, 468), (441, 442, 468, 440), (440, 468, 444, 463), (435, 436, 439, 469), (434, 435, 469, 433), (433, 469, 437, 462), (428, 429, 432, 470), (427, 428, 470, 426), (426, 470, 430, 461), (403, 455, 458, 424), (414, 440, 463, 395), (390, 434, 433, 410), (404, 460, 459, 425), (415, 442, 441, 394), (393, 436, 435, 411), (395, 463, 444, 416), (412, 437, 438, 392), (398, 448, 447, 418), (396, 445, 446, 417), (413, 439, 436, 393), (401, 450, 449, 419), (418, 447, 464, 399), (420, 451, 452, 400), (419, 449, 448, 398), (406, 426, 461, 387), (386, 427, 426, 406), (421, 453, 450, 401), (399, 464, 451, 420), (407, 428, 427, 386), (71, 323, 472, 471), (324, 72, 474, 473), (72, 73, 475, 474), (73, 71, 471, 475), (323, 476, 327, 472), (476, 324, 473, 327), (479, 487, 489, 491), (481, 478, 490, 493), (72, 324, 485, 486), (476, 323, 484, 488), (73, 72, 486, 477), (323, 71, 483, 484), (479, 480, 484, 483), (481, 482, 486, 485), (482, 487, 477, 486), (487, 479, 483, 477), (480, 478, 488, 484), (478, 481, 485, 488), (491, 489, 490, 492), (489, 494, 493, 490), (482, 481, 493, 494), (478, 480, 492, 490), (487, 482, 494, 489), (480, 479, 491, 492), (34, 30, 496, 495), (30, 299, 497, 496), (301, 34, 495, 498), (245, 249, 499, 500), (299, 245, 500, 497), (249, 301, 498, 499), (501, 504, 503, 502), (501, 502, 505, 506), (30, 34, 503, 504), (301, 249, 505, 502), (249, 245, 506, 505), (299, 30, 504, 501), (0, 1, 508, 507), (1, 2, 509, 508), (2, 3, 510, 509), (21, 19, 512, 511), (23, 21, 511, 513), (15, 23, 513, 514), (3, 15, 514, 510), (19, 0, 507, 512), (216, 215, 515, 516), (217, 216, 516, 517), (218, 217, 517, 518), (234, 236, 519, 520), (236, 238, 521, 519), (238, 230, 522, 521), (230, 218, 518, 522), (215, 234, 520, 515), (526, 531, 533, 525), (532, 523, 524, 534), (523, 526, 525, 524), (530, 529, 537, 535), (536, 538, 528, 527), (527, 528, 529, 530), (217, 218, 536, 527), (19, 21, 525, 533), (236, 234, 537, 529), (21, 23, 524, 525), (238, 236, 529, 528), (23, 15, 534, 524), (230, 238, 528, 538), (15, 3, 532, 534), (218, 230, 538, 536), (0, 19, 533, 531), (55, 295, 540, 539), (305, 58, 541, 542), (58, 55, 539, 541), (295, 270, 543, 540), (273, 305, 542, 544), (270, 273, 544, 543), (250, 549, 550, 254), (254, 550, 548, 304), (303, 545, 549, 250), (35, 39, 547, 546), (39, 304, 548, 547), (303, 35, 546, 545), (551, 342, 344, 552), (74, 88, 552, 329), (86, 551, 552, 88), (328, 329, 552, 344), (551, 553, 332, 342), (76, 553, 551, 86), (554, 331, 330, 353), (97, 75, 331, 554), (97, 554, 555, 96), (96, 555, 556, 85), (102, 85, 556, 557), (102, 557, 558, 103), (103, 558, 559, 107), (106, 107, 559, 560), (105, 106, 560, 561), (105, 561, 562, 104), (101, 104, 562, 563), (101, 563, 564, 100), (76, 100, 564, 553), (332, 553, 564, 356), (357, 356, 564, 563), (563, 562, 360, 357), (361, 360, 562, 561), (362, 361, 561, 560), (363, 362, 560, 559), (363, 559, 558, 359), (358, 359, 558, 557), (341, 358, 557, 556), (352, 341, 556, 555), (353, 352, 555, 554), (4, 287, 566, 565), (298, 24, 568, 567), (44, 614, 610, 612, 41, 570, 569), (41, 4, 565, 570), (24, 44, 569, 568), (287, 219, 571, 566), (239, 298, 567, 572), (256, 618, 616, 620, 259, 573, 574), (219, 256, 574, 571), (259, 239, 572, 573), (606, 605, 588, 577), (605, 608, 581, 588), (606, 577, 579, 607), (607, 579, 583, 609), (44, 24, 575, 589), (24, 298, 587, 575), (256, 219, 580, 594), (219, 287, 578, 580), (614, 44, 589, 615), (239, 259, 593, 592), (585, 586, 578, 576), (577, 588, 575, 587), (603, 582, 590, 613), (582, 585, 576, 590), (588, 581, 589, 575), (586, 591, 580, 578), (579, 577, 587, 592), (609, 583, 593, 621), (591, 584, 594, 580), (583, 579, 592, 593), (602, 597, 599, 604), (601, 596, 597, 602), (600, 603, 598, 595), (601, 600, 595, 596), (586, 585, 600, 601), (585, 582, 603, 600), (586, 601, 602, 591), (591, 602, 604, 584), (597, 607, 609, 599), (596, 606, 607, 597), (595, 598, 608, 605), (596, 595, 605, 606), (612, 610, 611, 613), (41, 612, 613, 590), (610, 614, 615, 611), (620, 616, 617, 621), (259, 620, 621, 593), (616, 618, 619, 617), (584, 604, 619, 594), (604, 599, 617, 619), (599, 609, 621, 617), (581, 608, 615, 589), (608, 598, 611, 615), (598, 603, 613, 611)])
_k = set([(0, 1), (0, 19), (1, 2), (2, 3), (3, 15), (15, 23), (19, 21), (21, 23), (71, 73), (71, 323), (72, 73), (72, 324), (215, 216), (215, 234), (216, 217), (217, 218), (218, 230), (230, 238), (234, 236), (236, 238), (323, 476), (324, 476), (523, 526), (523, 532), (524, 525), (524, 534), (525, 533), (526, 531), (527, 530), (527, 536), (528, 529), (528, 538), (529, 537), (530, 535), (531, 533), (532, 534), (535, 537), (536, 538), (539, 541), (541, 542), (542, 544), (543, 544), (577, 579), (577, 588), (579, 583), (581, 588), (582, 585), (584, 591), (585, 586), (586, 591), (595, 596), (595, 598), (596, 597), (597, 599), (600, 601), (600, 603), (601, 602), (602, 604), (605, 606), (605, 608), (606, 607), (607, 609)])
me_cube_000.attributes.new('sharp_edge', 'BOOLEAN', 'EDGE').data.foreach_set('value', [ (min(e.vertices), max(e.vertices)) in _k for e in me_cube_000.edges])
me_cube_000.use_remesh_preserve_volume = False
me_cube_000.use_remesh_preserve_attributes = False
me_cube_000.use_mirror_vertex_groups = False
me_cube_000.update()

# ---- curves / text
cu_beziercircle_001 = bpy.data.curves.new('BezierCircle.001', 'CURVE')
cu_beziercircle_001.dimensions = '3D'
_sp = cu_beziercircle_001.splines.new('BEZIER'); _sp.bezier_points.add(3)
_sp.bezier_points.foreach_set('co', [-0.6913, -1.315e-14, 2.33e-08, -3.564e-20, 3.963, 1.986e-06, 0.8436, 6.664e-15, -1.181e-08, 3.474e-20, -4.037, -2.028e-06])
_sp.bezier_points.foreach_set('handle_left', [-0.6938, -1.599, -7.788e-07, -1.358, 4.128, 2.061e-06, 0.8406, 1.582, 7.818e-07, 0.8224, -4.048, 0.01426])
_sp.bezier_points.foreach_set('handle_right', [-0.6889, 1.571, 8.112e-07, 0.9001, 3.854, 1.936e-06, 0.8466, -1.61, -8.197e-07, -1.371, -4.02, -0.02378])
for _p, _l, _r in zip(_sp.bezier_points, ['AUTO', 'ALIGNED', 'AUTO', 'ALIGNED'], ['AUTO', 'ALIGNED', 'AUTO', 'ALIGNED']): _p.handle_left_type = _l; _p.handle_right_type = _r
_sp.order_u = 0
_sp.order_v = 0
_sp.use_cyclic_u = True
cu_beziercircle_001.use_path = True
cu_beziercircle_001.use_path_clamp = True
cu_beziercircle_001.bevel_resolution = 0
cu_beziercircle_001.fill_mode = 'HALF'

# ---- objects
ob_beziercircle = bpy.data.objects.new('BezierCircle', cu_beziercircle_001)
ob_cube = bpy.data.objects.new('Cube', me_cube)
ob_cube_001 = bpy.data.objects.new('Cube.001', me_cube_000)

# ---- transforms, parenting, visibility, modifiers, constraints
ob_beziercircle.location = (1.126, -0.2047, -0.1317)
ob_beziercircle.rotation_euler = (-3.142, 1.571, 0.0)
ob_beziercircle.scale = (0.7304, 0.7304, 0.7304)
ob_beziercircle.lineart.crease_threshold = 0.0
ob_cube.location = (0.001557, 3.513, 1.817)
ob_cube.scale = (1.048, 1.048, 1.048)
ob_cube.lineart.crease_threshold = 0.0
_m = ob_cube.modifiers.new('Array', 'ARRAY')
_m.count = 37
_m.constant_offset_displace = (0.0, 0.0, 0.0)
_m.relative_offset_displace = (0.0, 1.054, 0.0)
_m = ob_cube.modifiers.new('Curve', 'CURVE')
_m.object = ob_beziercircle
_m.deform_axis = 'NEG_Y'
_m = ob_cube.modifiers.new('Mirror', 'MIRROR')
ob_cube_001.location = (0.001557, -0.05793, 1.866)
ob_cube_001.scale = (1.034, 1.034, 1.034)
ob_cube_001.lineart.crease_threshold = 0.0
_m = ob_cube_001.modifiers.new('Subsurf.001', 'SUBSURF')
_m.uv_smooth = 'PRESERVE_CORNERS'
_m.quality = 2
_m.show_only_control_edges = False
_m = ob_cube_001.modifiers.new('Auto Smooth', 'NODES')
_m.node_group = ng_auto_smooth
_gi = [s.identifier for s in ng_auto_smooth.interface.items_tree if s.item_type == 'SOCKET' and s.in_out == 'INPUT']
_m[_gi[1]] = 3.142  # Angle

# ---- collection membership
col_collection_1.objects.link(ob_beziercircle)
col_collection_1.objects.link(ob_cube)
col_collection_1.objects.link(ob_cube_001)

# ---- scene / render settings (as saved in the file)
scene.frame_start = 1; scene.frame_end = 15; scene.frame_set(1)
scene.render.engine = 'BLENDER_EEVEE_NEXT'
scene.render.resolution_percentage = 50
scene.render.dither_intensity = 0.0
scene.cycles.use_denoising = False
scene.cycles.samples = 128
scene.cycles.sampling_pattern = 'TABULATED_SOBOL'
scene.cycles.use_adaptive_sampling = False
scene.cycles.use_light_tree = False
scene.cycles.blur_glossy = 0.0
scene.cycles.sample_clamp_indirect = 0.0
scene.view_settings.view_transform = 'Standard'
bpy.context.view_layer.update()

# ---- added for rendering (the .blend has no active camera and no usable light): camera, sun
cam_auto = bpy.data.cameras.new('AutoCamera')
cam_auto.lens = 50.0
cam_auto.sensor_width = 36.0
cam_auto.clip_end = 1000.0
ob_auto_camera = bpy.data.objects.new('AutoCamera', cam_auto)
scene.collection.objects.link(ob_auto_camera)
ob_auto_camera.location = (8.74717, -10.5297, 7.74313)
ob_auto_camera.rotation_euler = (1.09748, -7.21219e-08, 0.694738)
scene.camera = ob_auto_camera
light_auto_sun = bpy.data.lights.new('AutoSun', 'SUN')
light_auto_sun.energy = 3.0
light_auto_sun.angle = 0.0523599
ob_auto_sun = bpy.data.objects.new('AutoSun', light_auto_sun)
scene.collection.objects.link(ob_auto_sun)
ob_auto_sun.rotation_euler = (0.872665, 0.174533, 0.523599)
bpy.context.view_layer.update()
